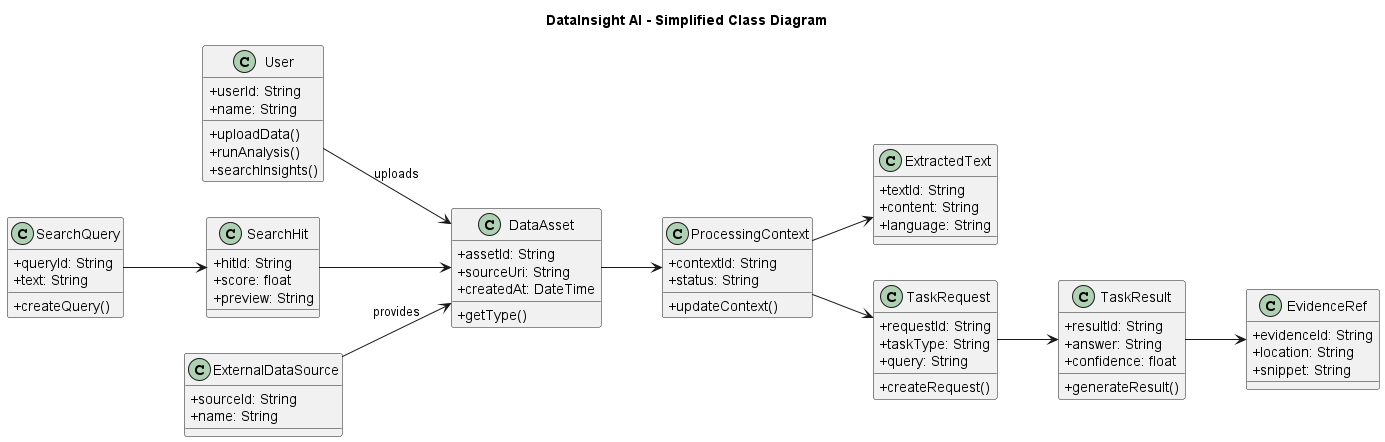

The diagram above was rendered by PlantUML. Its source (embedded in the PNG):
@startuml
title DataInsight AI - Simplified Class Diagram
left to right direction
skinparam classAttributeIconSize 0
skinparam shadowing false

class User {
  +userId: String
  +name: String
  +uploadData()
  +runAnalysis()
  +searchInsights()
}

class DataAsset {
  +assetId: String
  +sourceUri: String
  +createdAt: DateTime
  +getType()
}

class ProcessingContext {
  +contextId: String
  +status: String
  +updateContext()
}

class ExtractedText {
  +textId: String
  +content: String
  +language: String
}

class TaskRequest {
  +requestId: String
  +taskType: String
  +query: String
  +createRequest()
}

class TaskResult {
  +resultId: String
  +answer: String
  +confidence: float
  +generateResult()
}

class EvidenceRef {
  +evidenceId: String
  +location: String
  +snippet: String
}

class SearchQuery {
  +queryId: String
  +text: String
  +createQuery()
}

class SearchHit {
  +hitId: String
  +score: float
  +preview: String
}

class ExternalDataSource {
  +sourceId: String
  +name: String
}

User --> DataAsset : uploads
ExternalDataSource --> DataAsset : provides
DataAsset --> ProcessingContext
ProcessingContext --> ExtractedText
ProcessingContext --> TaskRequest
TaskRequest --> TaskResult
TaskResult --> EvidenceRef
SearchQuery --> SearchHit
SearchHit --> DataAsset

@enduml